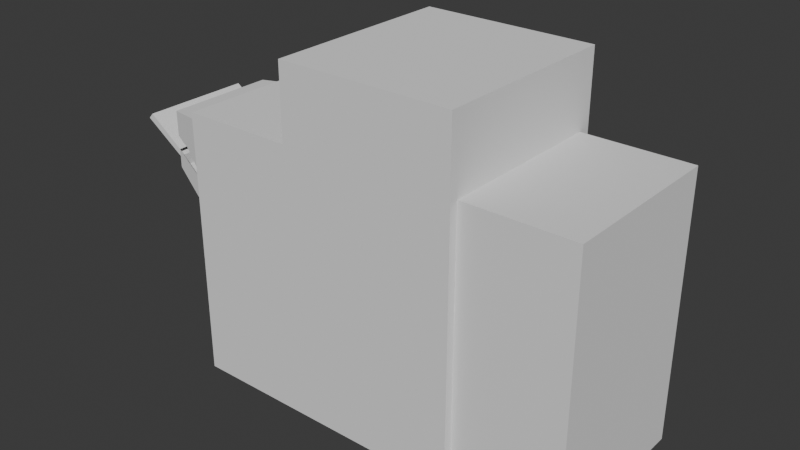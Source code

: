 # Source: office_printer.blend  (saved by Blender 4.5.91; exported with 4.5.12 LTS)
import bpy
from mathutils import Matrix  # noqa: F401  (used for matrix-valued properties, if any)

bpy.ops.wm.read_factory_settings(use_empty=True)
scene = bpy.context.scene
scene.name = 'Scene'

# ---- collections
col_ref = bpy.data.collections.new('ref'); scene.collection.children.link(col_ref)
col_office_printer = bpy.data.collections.new('office printer'); scene.collection.children.link(col_office_printer)

# ---- world
world_world = bpy.data.worlds.new('World'); scene.world = world_world
world_world.use_nodes = True; world_world.node_tree.nodes.clear()
_N = world_world.node_tree.nodes; _L = world_world.node_tree.links
n0 = _N.new('ShaderNodeOutputWorld'); n0.name = 'World Output'; n0.location = (300, 300)
n1 = _N.new('ShaderNodeBackground'); n1.name = 'Background'; n1.location = (10, 300)
n1.inputs[0].default_value = (0.05088, 0.05088, 0.05088, 1.0)
_L.new(n1.outputs[0], n0.inputs[0])
n0.is_active_output = True
world_world.color = (0.05088, 0.05088, 0.05088)
world_world.sun_shadow_jitter_overblur = 0.0

# ---- meshes
me_cube = bpy.data.meshes.new('Cube')
me_cube.from_pydata([(-1.0, -1.096, -1.0), (-1.0, -1.096, 0.6896), (-1.0, 1.0, -1.0), (-1.0, 1.0, 0.6896), (0.2328, -1.096, -1.0), (0.2328, -1.096, 0.6896), (0.2328, 1.0, -1.0), (0.2328, 1.0, 0.6896), (-1.0, 0.858, -1.0), (-1.0, 0.858, 0.6896), (0.2328, 0.858, -1.0), (0.2328, 0.858, 0.6896), (-1.0, -1.096, 0.2636), (0.2328, -1.008, 0.6896), (-1.026, -1.037, 0.3278), (0.2328, -1.008, -1.0), (0.6985, -1.008, -1.0), (0.6985, 0.858, -1.0), (0.6985, 0.858, 0.6896), (0.6985, -1.008, 0.6896), (-1.0, 0.3039, 0.6315), (-1.0, 0.3039, -1.0), (-1.0, -1.052, -1.0), (-1.0, -1.052, 0.6315), (-1.16, -0.9566, 0.6146), (-1.16, 0.2253, 0.6146), (-1.026, -1.037, 0.6288), (-0.995, 1.0, -1.0), (-0.995, 1.0, 0.6896), (-0.995, -1.096, -1.0), (-0.995, -1.096, 0.6896), (-0.995, 0.858, 0.6896), (-1.026, 0.2914, 0.3278), (-0.995, 0.3039, 0.6896), (-0.995, -1.052, 0.6896), (0.2328, -1.096, 0.2636), (-1.026, 0.2914, 0.6288), (-1.0, -1.096, 0.1086), (-1.0, 1.0, 0.1086), (0.2328, 1.0, 0.1086), (0.2328, -1.096, 0.1086), (0.2328, 0.858, 0.1086), (0.2328, -1.008, 0.1086), (0.6985, 0.858, 0.1086), (0.6985, -1.008, 0.1086), (-1.0, 0.3039, 0.1086), (-1.0, -1.052, 0.1086), (-1.16, 0.2253, 0.2626), (-1.16, -0.9566, 0.2626), (-0.995, -1.096, 0.1086), (-0.995, 1.0, 0.1086), (0.2328, -1.008, 0.2636), (0.6985, -1.008, 0.2636), (-1.0, 0.3039, 0.2636), (-1.0, -1.052, 0.2636), (-1.16, 0.2253, 0.3765), (-1.16, -0.9566, 0.3765), (-0.995, -1.096, 0.2636), (-1.0, -1.096, 0.3302), (0.6985, -1.008, 0.3302), (0.2328, -1.008, 0.3302), (0.2328, -1.096, 0.3302), (-1.0, 0.3039, 0.3302), (-1.0, -1.052, 0.3302), (-1.16, 0.2253, 0.4595), (-1.16, -0.9566, 0.4595), (-0.995, -1.096, 0.3302), (-1.0, -1.096, 0.2047), (0.2328, -1.096, 0.2047), (0.2328, -1.008, 0.2047), (0.6985, -1.008, 0.2047), (-1.0, 0.3039, 0.2047), (-1.0, -1.052, 0.2047), (-1.16, 0.2253, 0.3332), (-1.16, -0.9566, 0.3332), (-0.995, -1.096, 0.2047), (-1.314, 0.2253, 0.5401), (-1.314, -0.9566, 0.5401), (-1.334, 0.2253, 0.5083), (-1.334, -0.9566, 0.5083), (-1.094, 0.2579, 0.6216), (-1.094, -0.9962, 0.6216), (-1.094, 0.2579, 0.4232), (-1.094, -0.9962, 0.4232), (-0.5134, -1.096, 0.6896), (-0.5134, 1.0, 0.6896), (-0.5134, 1.0, 1.151), (0.2328, 1.0, 1.151), (0.2328, 0.858, 1.151), (0.2328, -1.008, 1.151), (0.2328, -1.096, 1.151), (-0.5134, -1.096, 1.151)], [], [(45, 38, 2, 8, 21), (42, 40, 4, 15), (66, 30, 1, 58), (34, 23, 1, 30), (28, 3, 9, 31), (39, 7, 11, 41), (45, 46, 48, 47), (23, 34, 33, 20), (42, 15, 16, 44), (10, 17, 16, 15), (41, 11, 18, 43), (11, 13, 19, 18), (31, 9, 20, 33), (58, 1, 23, 63), (63, 23, 26, 14), (21, 22, 46, 45), (86, 91, 90, 89, 88, 87), (74, 73, 47, 48), (83, 81, 24, 65), (20, 62, 32, 36), (29, 0, 22, 21, 8, 2, 27, 6, 10, 15, 4), (45, 71, 53, 62, 20, 9, 3, 38), (27, 50, 28, 85, 7, 39, 6), (46, 72, 74, 48), (61, 5, 84, 30, 66), (38, 3, 28, 50), (2, 38, 50, 27), (4, 40, 49, 29), (81, 80, 25, 24), (0, 37, 46, 22), (18, 19, 59, 52, 70, 44, 16, 17, 43), (10, 41, 43, 17), (69, 42, 44, 70), (71, 45, 47, 73), (6, 39, 41, 10), (29, 49, 37, 0), (60, 13, 5, 61), (69, 51, 35, 68), (60, 51, 52, 59), (68, 35, 57, 75), (72, 54, 56, 74), (49, 75, 67, 37), (67, 12, 54, 72), (75, 57, 12, 67), (24, 25, 64, 65), (13, 60, 59, 19), (51, 60, 61, 35), (35, 61, 66, 57), (80, 82, 64, 25), (37, 67, 72, 46), (12, 58, 63, 54), (57, 66, 58, 12), (40, 68, 75, 49), (42, 69, 68, 40), (53, 71, 73, 55), (51, 69, 70, 52), (56, 55, 76, 77), (77, 76, 78, 79), (74, 56, 77, 79), (73, 74, 79, 78), (55, 73, 78, 76), (23, 20, 36, 26), (82, 32, 14, 83), (32, 62, 63, 14), (64, 82, 83, 65), (36, 32, 82, 80), (26, 36, 80, 81), (14, 26, 81, 83), (28, 31, 33, 34, 30, 84, 85), (11, 7, 87, 88), (13, 11, 88, 89), (7, 85, 86, 87), (5, 13, 89, 90), (85, 84, 91, 86), (84, 5, 90, 91)])
_uv = me_cube.uv_layers.new(name='UVMap')
_uv.uv.foreach_set('vector', [0.539, 0.167, 0.539, 0.25, 0.375, 0.25, 0.375, 0.2331, 0.375, 0.167, 0.539, 0.7395, 0.539, 0.75, 0.375, 0.75, 0.375, 0.7395, 0.5718, 0.999, 0.625, 0.999, 0.625, 1.0, 0.5718, 1.0, 0.874, 0.7448, 0.875, 0.7448, 0.875, 0.75, 0.874, 0.75, 0.874, 0.5, 0.875, 0.5, 0.875, 0.5169, 0.874, 0.5169, 0.539, 0.5, 0.625, 0.5, 0.625, 0.5169, 0.539, 0.5169, 0.539, 0.167, 0.539, 0.005229, 0.539, 0.005229, 0.539, 0.167, 0.875, 0.7448, 0.874, 0.7448, 0.874, 0.583, 0.875, 0.583, 0.539, 0.7395, 0.375, 0.7395, 0.375, 0.7395, 0.539, 0.7395, 0.375, 0.5169, 0.375, 0.5169, 0.375, 0.7395, 0.375, 0.7395, 0.539, 0.5169, 0.625, 0.5169, 0.625, 0.5169, 0.539, 0.5169, 0.625, 0.5169, 0.625, 0.7395, 0.625, 0.7395, 0.625, 0.5169, 0.874, 0.5169, 0.875, 0.5169, 0.875, 0.583, 0.874, 0.583, 0.5718, 0.0, 0.625, 0.0, 0.625, 0.005229, 0.5718, 0.005229, 0.5718, 0.005229, 0.625, 0.005229, 0.625, 0.005229, 0.5718, 0.005229, 0.125, 0.583, 0.125, 0.7448, 0.539, 0.005229, 0.539, 0.167, 0.7763, 0.5, 0.7763, 0.75, 0.625, 0.75, 0.625, 0.7395, 0.625, 0.5169, 0.625, 0.5, 0.5533, 0.005229, 0.5533, 0.167, 0.539, 0.167, 0.539, 0.005229, 0.5718, 0.005229, 0.625, 0.005229, 0.625, 0.005229, 0.5718, 0.005229, 0.625, 0.167, 0.5718, 0.167, 0.5718, 0.167, 0.625, 0.167, 0.126, 0.75, 0.125, 0.75, 0.125, 0.7448, 0.125, 0.583, 0.125, 0.5169, 0.125, 0.5, 0.126, 0.5, 0.375, 0.5, 0.375, 0.5169, 0.375, 0.7395, 0.375, 0.75, 0.539, 0.167, 0.5533, 0.167, 0.562, 0.167, 0.5718, 0.167, 0.625, 0.167, 0.625, 0.2331, 0.625, 0.25, 0.539, 0.25, 0.375, 0.251, 0.539, 0.251, 0.625, 0.251, 0.625, 0.3487, 0.625, 0.5, 0.539, 0.5, 0.375, 0.5, 0.539, 0.005229, 0.5533, 0.005229, 0.5533, 0.005229, 0.539, 0.005229, 0.5718, 0.75, 0.625, 0.75, 0.625, 0.9013, 0.625, 0.999, 0.5718, 0.999, 0.539, 0.25, 0.625, 0.25, 0.625, 0.251, 0.539, 0.251, 0.375, 0.25, 0.539, 0.25, 0.539, 0.251, 0.375, 0.251, 0.375, 0.75, 0.539, 0.75, 0.539, 0.999, 0.375, 0.999, 0.875, 0.7448, 0.875, 0.583, 0.875, 0.583, 0.875, 0.7448, 0.375, 0.0, 0.539, 0.0, 0.539, 0.005229, 0.375, 0.005229, 0.625, 0.5169, 0.625, 0.7395, 0.5718, 0.7395, 0.562, 0.7395, 0.5533, 0.7395, 0.539, 0.7395, 0.375, 0.7395, 0.375, 0.5169, 0.539, 0.5169, 0.375, 0.5169, 0.539, 0.5169, 0.539, 0.5169, 0.375, 0.5169, 0.5533, 0.7395, 0.539, 0.7395, 0.539, 0.7395, 0.5533, 0.7395, 0.5533, 0.167, 0.539, 0.167, 0.539, 0.167, 0.5533, 0.167, 0.375, 0.5, 0.539, 0.5, 0.539, 0.5169, 0.375, 0.5169, 0.375, 0.999, 0.539, 0.999, 0.539, 1.0, 0.375, 1.0, 0.5718, 0.7395, 0.625, 0.7395, 0.625, 0.75, 0.5718, 0.75, 0.5533, 0.7395, 0.562, 0.7395, 0.562, 0.75, 0.5533, 0.75, 0.5718, 0.7395, 0.562, 0.7395, 0.562, 0.7395, 0.5718, 0.7395, 0.5533, 0.75, 0.562, 0.75, 0.562, 0.999, 0.5533, 0.999, 0.5533, 0.005229, 0.562, 0.005229, 0.562, 0.005229, 0.5533, 0.005229, 0.539, 0.999, 0.5533, 0.999, 0.5533, 1.0, 0.539, 1.0, 0.5533, 0.0, 0.562, 0.0, 0.562, 0.005229, 0.5533, 0.005229, 0.5533, 0.999, 0.562, 0.999, 0.562, 1.0, 0.5533, 1.0, 0.625, 0.005229, 0.625, 0.167, 0.5718, 0.167, 0.5718, 0.005229, 0.625, 0.7395, 0.5718, 0.7395, 0.5718, 0.7395, 0.625, 0.7395, 0.562, 0.7395, 0.5718, 0.7395, 0.5718, 0.75, 0.562, 0.75, 0.562, 0.75, 0.5718, 0.75, 0.5718, 0.999, 0.562, 0.999, 0.625, 0.167, 0.5718, 0.167, 0.5718, 0.167, 0.625, 0.167, 0.539, 0.0, 0.5533, 0.0, 0.5533, 0.005229, 0.539, 0.005229, 0.562, 0.0, 0.5718, 0.0, 0.5718, 0.005229, 0.562, 0.005229, 0.562, 0.999, 0.5718, 0.999, 0.5718, 1.0, 0.562, 1.0, 0.539, 0.75, 0.5533, 0.75, 0.5533, 0.999, 0.539, 0.999, 0.539, 0.7395, 0.5533, 0.7395, 0.5533, 0.75, 0.539, 0.75, 0.562, 0.167, 0.5533, 0.167, 0.5533, 0.167, 0.562, 0.167, 0.562, 0.7395, 0.5533, 0.7395, 0.5533, 0.7395, 0.562, 0.7395, 0.0, 0.0, 0.0, 0.0, 0.0, 0.0, 0.0, 0.0, 0.562, 0.005229, 0.562, 0.167, 0.5533, 0.167, 0.5533, 0.005229, 0.5533, 0.005229, 0.562, 0.005229, 0.562, 0.005229, 0.5533, 0.005229, 0.5533, 0.167, 0.5533, 0.005229, 0.5533, 0.005229, 0.5533, 0.167, 0.562, 0.167, 0.5533, 0.167, 0.5533, 0.167, 0.562, 0.167, 0.875, 0.7448, 0.875, 0.583, 0.875, 0.583, 0.875, 0.7448, 0.5718, 0.167, 0.5718, 0.167, 0.5718, 0.005229, 0.5718, 0.005229, 0.5718, 0.167, 0.5718, 0.167, 0.5718, 0.005229, 0.5718, 0.005229, 0.5718, 0.167, 0.5718, 0.167, 0.5718, 0.005229, 0.5718, 0.005229, 0.625, 0.167, 0.5718, 0.167, 0.5718, 0.167, 0.625, 0.167, 0.875, 0.7448, 0.875, 0.583, 0.875, 0.583, 0.875, 0.7448, 0.5718, 0.005229, 0.625, 0.005229, 0.625, 0.005229, 0.5718, 0.005229, 0.874, 0.5, 0.874, 0.5169, 0.874, 0.583, 0.874, 0.7448, 0.874, 0.75, 0.7763, 0.75, 0.7763, 0.5, 0.625, 0.5169, 0.625, 0.5, 0.625, 0.5, 0.625, 0.5169, 0.625, 0.7395, 0.625, 0.5169, 0.625, 0.5169, 0.625, 0.7395, 0.625, 0.5, 0.625, 0.3487, 0.625, 0.3487, 0.625, 0.5, 0.625, 0.75, 0.625, 0.7395, 0.625, 0.7395, 0.625, 0.75, 0.7763, 0.5, 0.7763, 0.75, 0.7763, 0.75, 0.7763, 0.5, 0.625, 0.9013, 0.625, 0.75, 0.625, 0.75, 0.625, 0.9013])
me_cube.update()

# ---- objects
ob_front = bpy.data.objects.new('front', None)
ob_top = bpy.data.objects.new('top', None)
ob_cube = bpy.data.objects.new('Cube', me_cube)

# ---- transforms, parenting, visibility, modifiers, constraints
ob_front.location = (1.487, 5.545, 0.0)
ob_front.rotation_euler = (1.571, -0.0, -0.0)
ob_front.empty_display_type = 'IMAGE'
ob_front.empty_display_size = 5.0
ob_top.location = (-0.8331, 0.0, -4.887)
ob_top.empty_display_type = 'IMAGE'
ob_top.empty_display_size = 5.0
ob_cube.location = (0.5248, 0.04563, 0.0)
ob_cube.scale = (1.0, 0.3948, 0.6826)

# ---- collection membership
col_ref.objects.link(ob_front)
col_ref.objects.link(ob_top)
col_office_printer.objects.link(ob_cube)

# ---- scene / render settings (as saved in the file)
scene.frame_start = 1; scene.frame_end = 250; scene.frame_set(23)
scene.render.engine = 'BLENDER_EEVEE_NEXT'
bpy.context.view_layer.update()

# ---- added for rendering (the .blend has no active camera and no usable light): camera, sun
cam_auto = bpy.data.cameras.new('AutoCamera')
cam_auto.lens = 50.0
cam_auto.sensor_width = 36.0
cam_auto.clip_end = 1000.0
ob_auto_camera = bpy.data.objects.new('AutoCamera', cam_auto)
scene.collection.objects.link(ob_auto_camera)
ob_auto_camera.location = (2.65019, -2.90541, 2.00638)
ob_auto_camera.rotation_euler = (1.09748, -7.21219e-08, 0.694738)
scene.camera = ob_auto_camera
light_auto_sun = bpy.data.lights.new('AutoSun', 'SUN')
light_auto_sun.energy = 3.0
light_auto_sun.angle = 0.0523599
ob_auto_sun = bpy.data.objects.new('AutoSun', light_auto_sun)
scene.collection.objects.link(ob_auto_sun)
ob_auto_sun.rotation_euler = (0.872665, 0.174533, 0.523599)
bpy.context.view_layer.update()
